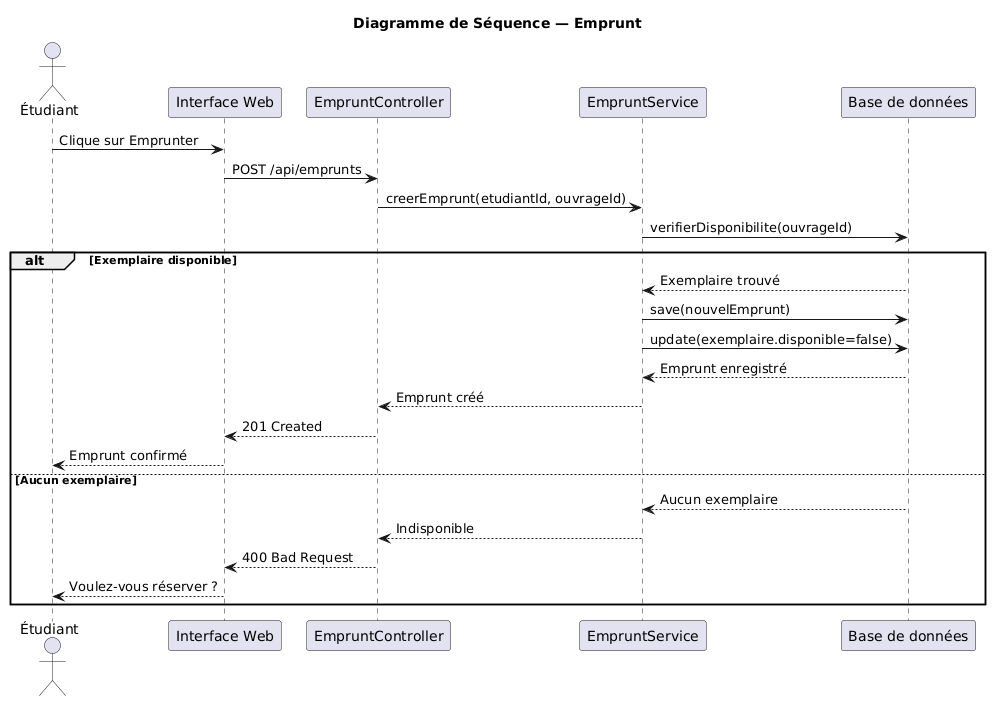

The diagram above was rendered by PlantUML. Its source (embedded in the PNG):
@startuml
title Diagramme de Séquence — Emprunt

actor Étudiant as E
participant "Interface Web" as IW
participant "EmpruntController" as EC
participant "EmpruntService" as ES
participant "Base de données" as BD

E -> IW : Clique sur Emprunter
IW -> EC : POST /api/emprunts
EC -> ES : creerEmprunt(etudiantId, ouvrageId)
ES -> BD : verifierDisponibilite(ouvrageId)

alt Exemplaire disponible
  BD --> ES : Exemplaire trouvé
  ES -> BD : save(nouvelEmprunt)
  ES -> BD : update(exemplaire.disponible=false)
  BD --> ES : Emprunt enregistré
  ES --> EC : Emprunt créé
  EC --> IW : 201 Created
  IW --> E : Emprunt confirmé
else Aucun exemplaire
  BD --> ES : Aucun exemplaire
  ES --> EC : Indisponible
  EC --> IW : 400 Bad Request
  IW --> E : Voulez-vous réserver ?
end
@enduml